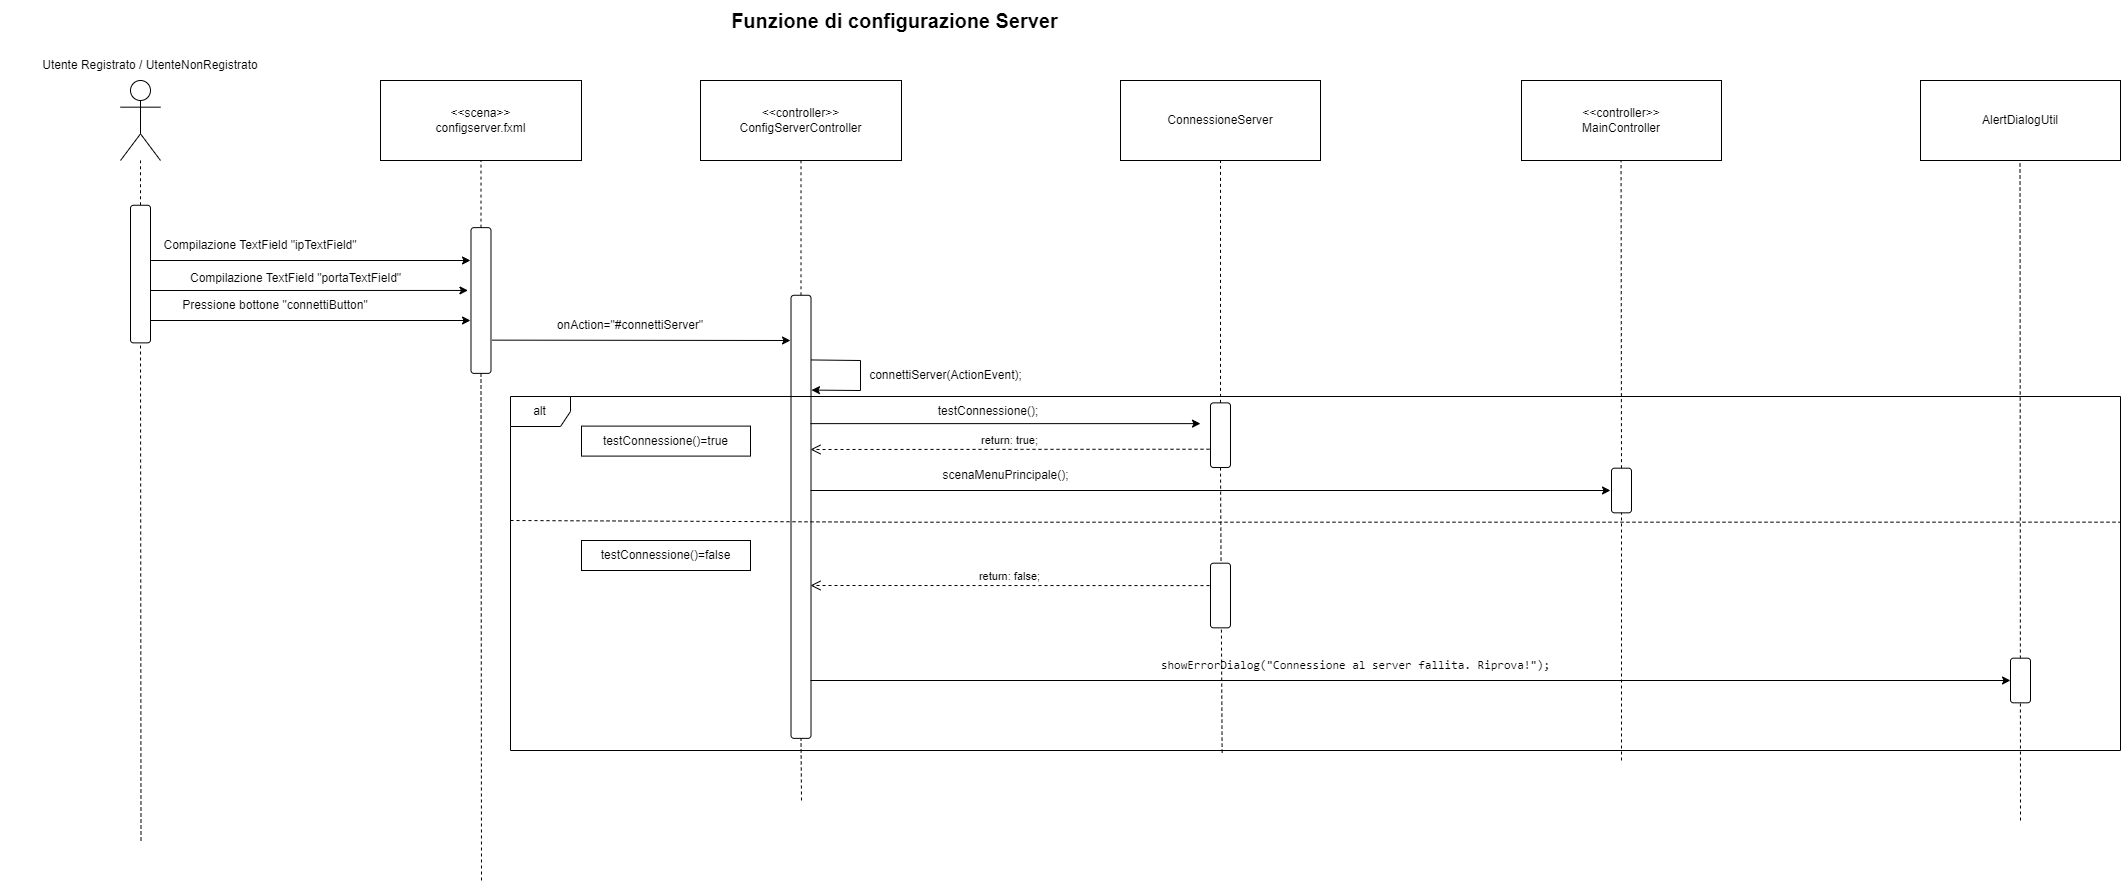

The diagram above was exported from draw.io. Its source (the exported page's mxGraphModel, read from the mxfile embedded in the PNG):
<mxGraphModel dx="2739" dy="1043" grid="1" gridSize="10" guides="1" tooltips="1" connect="1" arrows="1" fold="1" page="1" pageScale="1" pageWidth="827" pageHeight="1169" math="0" shadow="0">
  <root>
    <mxCell id="0" />
    <mxCell id="1" parent="0" />
    <mxCell id="tp3bCOgf83-cBWqbT46g-1" value="&lt;b&gt;&lt;font style=&quot;font-size: 20px;&quot;&gt;Funzione di configurazione Server&lt;/font&gt;&lt;/b&gt;" style="text;html=1;align=center;verticalAlign=middle;resizable=0;points=[];autosize=1;strokeColor=none;fillColor=none;" parent="1" vertex="1">
      <mxGeometry x="239" width="350" height="40" as="geometry" />
    </mxCell>
    <mxCell id="tp3bCOgf83-cBWqbT46g-2" value="&amp;lt;&amp;lt;controller&amp;gt;&amp;gt;&lt;br&gt;ConfigServerController" style="rounded=0;whiteSpace=wrap;html=1;" parent="1" vertex="1">
      <mxGeometry x="220" y="80" width="201" height="80" as="geometry" />
    </mxCell>
    <mxCell id="tp3bCOgf83-cBWqbT46g-3" value="" style="endArrow=none;dashed=1;html=1;rounded=0;entryX=0.5;entryY=1;entryDx=0;entryDy=0;" parent="1" source="tp3bCOgf83-cBWqbT46g-4" target="tp3bCOgf83-cBWqbT46g-2" edge="1">
      <mxGeometry width="50" height="50" relative="1" as="geometry">
        <mxPoint x="321" y="800" as="sourcePoint" />
        <mxPoint x="321" y="230" as="targetPoint" />
      </mxGeometry>
    </mxCell>
    <mxCell id="tp3bCOgf83-cBWqbT46g-8" value="" style="endArrow=none;dashed=1;html=1;rounded=0;entryX=1;entryY=0.5;entryDx=0;entryDy=0;" parent="1" target="tp3bCOgf83-cBWqbT46g-4" edge="1">
      <mxGeometry width="50" height="50" relative="1" as="geometry">
        <mxPoint x="321" y="800" as="sourcePoint" />
        <mxPoint x="321" y="160" as="targetPoint" />
      </mxGeometry>
    </mxCell>
    <mxCell id="tp3bCOgf83-cBWqbT46g-4" value="" style="rounded=1;whiteSpace=wrap;html=1;rotation=90;" parent="1" vertex="1">
      <mxGeometry x="98.96" y="506.31" width="443.1" height="20" as="geometry" />
    </mxCell>
    <mxCell id="tp3bCOgf83-cBWqbT46g-10" value="" style="shape=umlActor;verticalLabelPosition=bottom;verticalAlign=top;html=1;outlineConnect=0;" parent="1" vertex="1">
      <mxGeometry x="-360" y="80" width="40" height="80" as="geometry" />
    </mxCell>
    <mxCell id="tp3bCOgf83-cBWqbT46g-11" value="&amp;lt;&amp;lt;scena&amp;gt;&amp;gt;&lt;br&gt;configserver.fxml" style="rounded=0;whiteSpace=wrap;html=1;" parent="1" vertex="1">
      <mxGeometry x="-100" y="80" width="201" height="80" as="geometry" />
    </mxCell>
    <mxCell id="tp3bCOgf83-cBWqbT46g-14" value="" style="endArrow=none;dashed=1;html=1;rounded=0;" parent="1" source="tp3bCOgf83-cBWqbT46g-16" target="tp3bCOgf83-cBWqbT46g-10" edge="1">
      <mxGeometry width="50" height="50" relative="1" as="geometry">
        <mxPoint x="-339.5" y="840" as="sourcePoint" />
        <mxPoint x="-339.5" y="200" as="targetPoint" />
      </mxGeometry>
    </mxCell>
    <mxCell id="tp3bCOgf83-cBWqbT46g-15" value="" style="endArrow=none;dashed=1;html=1;rounded=0;entryX=1;entryY=0.5;entryDx=0;entryDy=0;" parent="1" target="tp3bCOgf83-cBWqbT46g-16" edge="1">
      <mxGeometry width="50" height="50" relative="1" as="geometry">
        <mxPoint x="-339.5" y="840" as="sourcePoint" />
        <mxPoint x="-339.5" y="200" as="targetPoint" />
      </mxGeometry>
    </mxCell>
    <mxCell id="tp3bCOgf83-cBWqbT46g-16" value="" style="rounded=1;whiteSpace=wrap;html=1;rotation=90;" parent="1" vertex="1">
      <mxGeometry x="-408.81" y="263.56" width="137.62" height="20" as="geometry" />
    </mxCell>
    <mxCell id="tp3bCOgf83-cBWqbT46g-17" value="" style="endArrow=none;dashed=1;html=1;rounded=0;entryX=0.5;entryY=1;entryDx=0;entryDy=0;" parent="1" source="tp3bCOgf83-cBWqbT46g-19" target="tp3bCOgf83-cBWqbT46g-11" edge="1">
      <mxGeometry width="50" height="50" relative="1" as="geometry">
        <mxPoint x="1" y="880" as="sourcePoint" />
        <mxPoint x="0.5" y="200" as="targetPoint" />
      </mxGeometry>
    </mxCell>
    <mxCell id="tp3bCOgf83-cBWqbT46g-18" value="" style="endArrow=none;dashed=1;html=1;rounded=0;entryX=1;entryY=0.5;entryDx=0;entryDy=0;" parent="1" target="tp3bCOgf83-cBWqbT46g-19" edge="1">
      <mxGeometry width="50" height="50" relative="1" as="geometry">
        <mxPoint x="1" y="880" as="sourcePoint" />
        <mxPoint x="1" y="240" as="targetPoint" />
      </mxGeometry>
    </mxCell>
    <mxCell id="tp3bCOgf83-cBWqbT46g-19" value="" style="rounded=1;whiteSpace=wrap;html=1;rotation=90;" parent="1" vertex="1">
      <mxGeometry x="-72.38" y="290" width="145.75" height="20" as="geometry" />
    </mxCell>
    <mxCell id="tp3bCOgf83-cBWqbT46g-20" value="" style="endArrow=classic;html=1;rounded=0;exitX=0.326;exitY=-0.03;exitDx=0;exitDy=0;exitPerimeter=0;" parent="1" edge="1">
      <mxGeometry width="50" height="50" relative="1" as="geometry">
        <mxPoint x="-329.4" y="260.00412000000006" as="sourcePoint" />
        <mxPoint x="-10" y="260" as="targetPoint" />
      </mxGeometry>
    </mxCell>
    <mxCell id="tp3bCOgf83-cBWqbT46g-21" value="" style="endArrow=classic;html=1;rounded=0;exitX=0.643;exitY=-0.045;exitDx=0;exitDy=0;exitPerimeter=0;entryX=0.431;entryY=1.152;entryDx=0;entryDy=0;entryPerimeter=0;" parent="1" target="tp3bCOgf83-cBWqbT46g-19" edge="1">
      <mxGeometry width="50" height="50" relative="1" as="geometry">
        <mxPoint x="-330" y="290" as="sourcePoint" />
        <mxPoint x="-90" y="290" as="targetPoint" />
      </mxGeometry>
    </mxCell>
    <mxCell id="tp3bCOgf83-cBWqbT46g-22" value="" style="endArrow=classic;html=1;rounded=0;exitX=0.643;exitY=-0.045;exitDx=0;exitDy=0;exitPerimeter=0;" parent="1" edge="1">
      <mxGeometry width="50" height="50" relative="1" as="geometry">
        <mxPoint x="-330" y="320" as="sourcePoint" />
        <mxPoint x="-10" y="320" as="targetPoint" />
      </mxGeometry>
    </mxCell>
    <mxCell id="tp3bCOgf83-cBWqbT46g-23" value="Compilazione TextField &quot;ipTextField&quot;" style="text;html=1;strokeColor=none;fillColor=none;align=center;verticalAlign=middle;whiteSpace=wrap;rounded=0;" parent="1" vertex="1">
      <mxGeometry x="-320" y="240" width="200" height="10" as="geometry" />
    </mxCell>
    <mxCell id="tp3bCOgf83-cBWqbT46g-24" value="&lt;span style=&quot;font-family: Helvetica; font-size: 12px; font-style: normal; font-variant-ligatures: normal; font-variant-caps: normal; font-weight: 400; letter-spacing: normal; orphans: 2; text-align: center; text-indent: 0px; text-transform: none; widows: 2; word-spacing: 0px; -webkit-text-stroke-width: 0px; text-decoration-thickness: initial; text-decoration-style: initial; text-decoration-color: initial; float: none; background-color: rgb(255, 255, 255); display: inline !important;&quot;&gt;Compilazione TextField &quot;portaTextField&quot;&lt;/span&gt;" style="text;whiteSpace=wrap;html=1;" parent="1" vertex="1">
      <mxGeometry x="-292.38" y="263.56" width="220" height="20" as="geometry" />
    </mxCell>
    <mxCell id="tp3bCOgf83-cBWqbT46g-25" value="Pressione bottone &quot;connettiButton&quot;" style="text;html=1;strokeColor=none;fillColor=none;align=center;verticalAlign=middle;whiteSpace=wrap;rounded=0;" parent="1" vertex="1">
      <mxGeometry x="-310" y="290" width="210" height="30" as="geometry" />
    </mxCell>
    <mxCell id="tp3bCOgf83-cBWqbT46g-26" value="" style="endArrow=classic;html=1;rounded=0;exitX=0.772;exitY=-0.065;exitDx=0;exitDy=0;exitPerimeter=0;" parent="1" source="tp3bCOgf83-cBWqbT46g-19" edge="1">
      <mxGeometry width="50" height="50" relative="1" as="geometry">
        <mxPoint x="60" y="350" as="sourcePoint" />
        <mxPoint x="310" y="340" as="targetPoint" />
      </mxGeometry>
    </mxCell>
    <mxCell id="tp3bCOgf83-cBWqbT46g-28" value="onAction=&quot;#connettiServer&quot;" style="text;html=1;strokeColor=none;fillColor=none;align=center;verticalAlign=middle;whiteSpace=wrap;rounded=0;" parent="1" vertex="1">
      <mxGeometry x="120" y="310" width="60" height="30" as="geometry" />
    </mxCell>
    <mxCell id="xt48uWS9kqsc-lrFbxdr-1" value="Utente Registrato / UtenteNonRegistrato" style="text;html=1;strokeColor=none;fillColor=none;align=center;verticalAlign=middle;whiteSpace=wrap;rounded=0;" parent="1" vertex="1">
      <mxGeometry x="-480" y="50" width="300" height="30" as="geometry" />
    </mxCell>
    <mxCell id="xt48uWS9kqsc-lrFbxdr-2" value="" style="endArrow=classic;html=1;rounded=0;exitX=0.146;exitY=-0.007;exitDx=0;exitDy=0;exitPerimeter=0;entryX=0.214;entryY=-0.023;entryDx=0;entryDy=0;entryPerimeter=0;" parent="1" source="tp3bCOgf83-cBWqbT46g-4" target="tp3bCOgf83-cBWqbT46g-4" edge="1">
      <mxGeometry width="50" height="50" relative="1" as="geometry">
        <mxPoint x="340" y="360" as="sourcePoint" />
        <mxPoint x="340" y="390" as="targetPoint" />
        <Array as="points">
          <mxPoint x="380" y="360" />
          <mxPoint x="380" y="390" />
        </Array>
      </mxGeometry>
    </mxCell>
    <mxCell id="xt48uWS9kqsc-lrFbxdr-3" value="connettiServer(ActionEvent);" style="text;html=1;align=center;verticalAlign=middle;resizable=0;points=[];autosize=1;strokeColor=none;fillColor=none;" parent="1" vertex="1">
      <mxGeometry x="375" y="360" width="180" height="30" as="geometry" />
    </mxCell>
    <mxCell id="xt48uWS9kqsc-lrFbxdr-4" value="ConnessioneServer" style="rounded=0;whiteSpace=wrap;html=1;" parent="1" vertex="1">
      <mxGeometry x="640" y="80" width="200" height="80" as="geometry" />
    </mxCell>
    <mxCell id="xt48uWS9kqsc-lrFbxdr-5" value="" style="endArrow=none;dashed=1;html=1;rounded=0;entryX=1;entryY=0.5;entryDx=0;entryDy=0;exitX=0.442;exitY=1.006;exitDx=0;exitDy=0;exitPerimeter=0;" parent="1" source="xt48uWS9kqsc-lrFbxdr-32" target="xt48uWS9kqsc-lrFbxdr-6" edge="1">
      <mxGeometry width="50" height="50" relative="1" as="geometry">
        <mxPoint x="740.5" y="866.44" as="sourcePoint" />
        <mxPoint x="740.5" y="226.44" as="targetPoint" />
      </mxGeometry>
    </mxCell>
    <mxCell id="xt48uWS9kqsc-lrFbxdr-6" value="" style="rounded=1;whiteSpace=wrap;html=1;rotation=90;" parent="1" vertex="1">
      <mxGeometry x="707.67" y="424.69" width="64.65" height="20" as="geometry" />
    </mxCell>
    <mxCell id="xt48uWS9kqsc-lrFbxdr-8" value="" style="endArrow=none;dashed=1;html=1;rounded=0;entryX=0.5;entryY=1;entryDx=0;entryDy=0;exitX=0;exitY=0.5;exitDx=0;exitDy=0;" parent="1" source="xt48uWS9kqsc-lrFbxdr-6" target="xt48uWS9kqsc-lrFbxdr-4" edge="1">
      <mxGeometry width="50" height="50" relative="1" as="geometry">
        <mxPoint x="570" y="270" as="sourcePoint" />
        <mxPoint x="571" y="203" as="targetPoint" />
      </mxGeometry>
    </mxCell>
    <mxCell id="xt48uWS9kqsc-lrFbxdr-9" value="" style="endArrow=classic;html=1;rounded=0;" parent="1" edge="1">
      <mxGeometry width="50" height="50" relative="1" as="geometry">
        <mxPoint x="330" y="423.13" as="sourcePoint" />
        <mxPoint x="720" y="423.13" as="targetPoint" />
      </mxGeometry>
    </mxCell>
    <mxCell id="xt48uWS9kqsc-lrFbxdr-10" value="testConnessione();" style="text;html=1;strokeColor=none;fillColor=none;align=center;verticalAlign=middle;whiteSpace=wrap;rounded=0;" parent="1" vertex="1">
      <mxGeometry x="478.41" y="395.6" width="60" height="30" as="geometry" />
    </mxCell>
    <mxCell id="xt48uWS9kqsc-lrFbxdr-15" value="testConnessione()=true" style="rounded=0;whiteSpace=wrap;html=1;" parent="1" vertex="1">
      <mxGeometry x="101" y="425.6" width="169" height="30" as="geometry" />
    </mxCell>
    <mxCell id="xt48uWS9kqsc-lrFbxdr-16" value="testConnessione()=false" style="rounded=0;whiteSpace=wrap;html=1;" parent="1" vertex="1">
      <mxGeometry x="101" y="540" width="169" height="30" as="geometry" />
    </mxCell>
    <mxCell id="xt48uWS9kqsc-lrFbxdr-17" value="" style="endArrow=none;dashed=1;html=1;rounded=0;exitX=0.001;exitY=0.442;exitDx=0;exitDy=0;exitPerimeter=0;entryX=1;entryY=0.355;entryDx=0;entryDy=0;entryPerimeter=0;" parent="1" target="xt48uWS9kqsc-lrFbxdr-32" edge="1">
      <mxGeometry width="50" height="50" relative="1" as="geometry">
        <mxPoint x="30.0000000000002" y="519.9979999999998" as="sourcePoint" />
        <mxPoint x="1318.72" y="521.73" as="targetPoint" />
        <Array as="points">
          <mxPoint x="418.72" y="521.73" />
        </Array>
      </mxGeometry>
    </mxCell>
    <mxCell id="xt48uWS9kqsc-lrFbxdr-24" value="return: false;" style="html=1;verticalAlign=bottom;endArrow=open;dashed=1;endSize=8;edgeStyle=elbowEdgeStyle;elbow=vertical;curved=0;rounded=0;exitX=0.25;exitY=1;exitDx=0;exitDy=0;entryX=0.687;entryY=-0.01;entryDx=0;entryDy=0;entryPerimeter=0;" parent="1" edge="1">
      <mxGeometry relative="1" as="geometry">
        <mxPoint x="729" y="585.09" as="sourcePoint" />
        <mxPoint x="330" y="585.09" as="targetPoint" />
        <mxPoint as="offset" />
      </mxGeometry>
    </mxCell>
    <mxCell id="xt48uWS9kqsc-lrFbxdr-25" value="return: true;" style="html=1;verticalAlign=bottom;endArrow=open;dashed=1;endSize=8;edgeStyle=elbowEdgeStyle;elbow=vertical;curved=0;rounded=0;exitX=0.25;exitY=1;exitDx=0;exitDy=0;entryX=0.687;entryY=-0.01;entryDx=0;entryDy=0;entryPerimeter=0;" parent="1" edge="1">
      <mxGeometry relative="1" as="geometry">
        <mxPoint x="729" y="448.72" as="sourcePoint" />
        <mxPoint x="330" y="448.72" as="targetPoint" />
        <mxPoint as="offset" />
      </mxGeometry>
    </mxCell>
    <mxCell id="xt48uWS9kqsc-lrFbxdr-26" value="" style="endArrow=classic;html=1;rounded=0;" parent="1" edge="1">
      <mxGeometry width="50" height="50" relative="1" as="geometry">
        <mxPoint x="330" y="490" as="sourcePoint" />
        <mxPoint x="1130" y="490" as="targetPoint" />
      </mxGeometry>
    </mxCell>
    <mxCell id="xt48uWS9kqsc-lrFbxdr-27" value="&amp;lt;&amp;lt;controller&amp;gt;&amp;gt;&lt;br&gt;MainController" style="rounded=0;whiteSpace=wrap;html=1;" parent="1" vertex="1">
      <mxGeometry x="1041" y="80" width="200" height="80" as="geometry" />
    </mxCell>
    <mxCell id="xt48uWS9kqsc-lrFbxdr-28" value="" style="endArrow=none;dashed=1;html=1;rounded=0;entryX=0.5;entryY=1;entryDx=0;entryDy=0;exitX=0;exitY=0.5;exitDx=0;exitDy=0;" parent="1" source="xt48uWS9kqsc-lrFbxdr-29" edge="1">
      <mxGeometry width="50" height="50" relative="1" as="geometry">
        <mxPoint x="1141" y="402" as="sourcePoint" />
        <mxPoint x="1140.55" y="160" as="targetPoint" />
      </mxGeometry>
    </mxCell>
    <mxCell id="xt48uWS9kqsc-lrFbxdr-29" value="" style="rounded=1;whiteSpace=wrap;html=1;rotation=90;" parent="1" vertex="1">
      <mxGeometry x="1118.67" y="480.01" width="44.66" height="20" as="geometry" />
    </mxCell>
    <mxCell id="xt48uWS9kqsc-lrFbxdr-30" value="" style="endArrow=none;dashed=1;html=1;rounded=0;entryX=1;entryY=0.5;entryDx=0;entryDy=0;" parent="1" target="xt48uWS9kqsc-lrFbxdr-29" edge="1">
      <mxGeometry width="50" height="50" relative="1" as="geometry">
        <mxPoint x="1141" y="760" as="sourcePoint" />
        <mxPoint x="1140.55" y="560" as="targetPoint" />
      </mxGeometry>
    </mxCell>
    <mxCell id="xt48uWS9kqsc-lrFbxdr-31" value="scenaMenuPrincipale();" style="text;html=1;align=center;verticalAlign=middle;resizable=0;points=[];autosize=1;strokeColor=none;fillColor=none;" parent="1" vertex="1">
      <mxGeometry x="450" y="460" width="150" height="30" as="geometry" />
    </mxCell>
    <mxCell id="xt48uWS9kqsc-lrFbxdr-32" value="alt" style="shape=umlFrame;whiteSpace=wrap;html=1;pointerEvents=0;" parent="1" vertex="1">
      <mxGeometry x="30" y="396" width="1610" height="354" as="geometry" />
    </mxCell>
    <mxCell id="xt48uWS9kqsc-lrFbxdr-33" value="" style="rounded=1;whiteSpace=wrap;html=1;rotation=90;" parent="1" vertex="1">
      <mxGeometry x="707.67" y="585" width="64.65" height="20" as="geometry" />
    </mxCell>
    <mxCell id="xt48uWS9kqsc-lrFbxdr-35" value="AlertDialogUtil" style="rounded=0;whiteSpace=wrap;html=1;" parent="1" vertex="1">
      <mxGeometry x="1440" y="80" width="200" height="80" as="geometry" />
    </mxCell>
    <mxCell id="xt48uWS9kqsc-lrFbxdr-36" value="" style="endArrow=none;dashed=1;html=1;rounded=0;entryX=0.5;entryY=1;entryDx=0;entryDy=0;" parent="1" edge="1">
      <mxGeometry width="50" height="50" relative="1" as="geometry">
        <mxPoint x="1540" y="820" as="sourcePoint" />
        <mxPoint x="1539.52" y="160" as="targetPoint" />
      </mxGeometry>
    </mxCell>
    <mxCell id="xt48uWS9kqsc-lrFbxdr-37" value="" style="endArrow=classic;html=1;rounded=0;entryX=0.5;entryY=1;entryDx=0;entryDy=0;" parent="1" target="xt48uWS9kqsc-lrFbxdr-38" edge="1">
      <mxGeometry width="50" height="50" relative="1" as="geometry">
        <mxPoint x="330" y="680" as="sourcePoint" />
        <mxPoint x="1510" y="680" as="targetPoint" />
      </mxGeometry>
    </mxCell>
    <mxCell id="xt48uWS9kqsc-lrFbxdr-38" value="" style="rounded=1;whiteSpace=wrap;html=1;rotation=90;" parent="1" vertex="1">
      <mxGeometry x="1517.67" y="670" width="44.66" height="20" as="geometry" />
    </mxCell>
    <mxCell id="xt48uWS9kqsc-lrFbxdr-39" value="&lt;div style=&quot;&quot;&gt;&lt;pre style=&quot;font-family: &amp;quot;JetBrains Mono&amp;quot;, monospace;&quot;&gt;showErrorDialog(&quot;Connessione al server fallita. Riprova!&quot;);&lt;/pre&gt;&lt;/div&gt;" style="text;html=1;align=center;verticalAlign=middle;resizable=0;points=[];autosize=1;strokeColor=none;fillColor=none;" parent="1" vertex="1">
      <mxGeometry x="670" y="640" width="410" height="50" as="geometry" />
    </mxCell>
  </root>
</mxGraphModel>